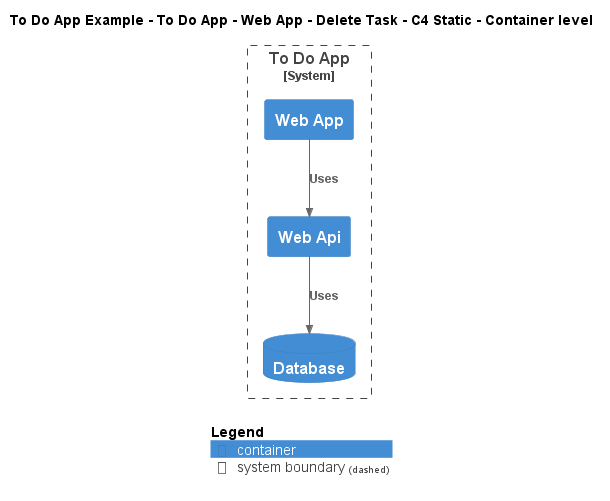

The diagram above was rendered by PlantUML. Its source (embedded in the PNG):
@startuml
!include ..\..\..\..\..\..\..\.c4s\C4_Container.puml

AddElementTag("c4interflow:lifecycle:new", $bgColor=green, $fontColor=#ffffff, $borderColor=green, $shadowing="False")
AddElementTag("c4interflow:lifecycle:changed", $bgColor=orange, $fontColor=#ffffff, $borderColor=orange, $shadowing="False")
AddElementTag("c4interflow:lifecycle:removed", $bgColor=red, $fontColor=#ffffff, $borderColor=red, $shadowing="False")

AddRelTag("c4interflow:lifecycle:new", $textColor=green, $lineColor=green)
AddRelTag("c4interflow:lifecycle:changed", $textColor=orange, $lineColor=orange)
AddRelTag("c4interflow:lifecycle:removed", $textColor=red, $lineColor=red)

SHOW_PERSON_PORTRAIT()
LAYOUT_TOP_DOWN()

skinparam linetype polyline

title To Do App Example - To Do App - Web App - Delete Task - C4 Static - Container level


System_Boundary(ToDoAppExample.SoftwareSystems.ToDoApp, "To Do App") {
    Container(ToDoAppExample.SoftwareSystems.ToDoApp.Containers.WebApp, "Web App", "", "")
    Container(ToDoAppExample.SoftwareSystems.ToDoApp.Containers.WebApi, "Web Api", "", "")
    ContainerDb(ToDoAppExample.SoftwareSystems.ToDoApp.Containers.Database, "Database", "", "")
}

Rel(ToDoAppExample.SoftwareSystems.ToDoApp.Containers.WebApp, ToDoAppExample.SoftwareSystems.ToDoApp.Containers.WebApi, "Uses")
Rel(ToDoAppExample.SoftwareSystems.ToDoApp.Containers.WebApi, ToDoAppExample.SoftwareSystems.ToDoApp.Containers.Database, "Uses")


SHOW_LEGEND()
@enduml